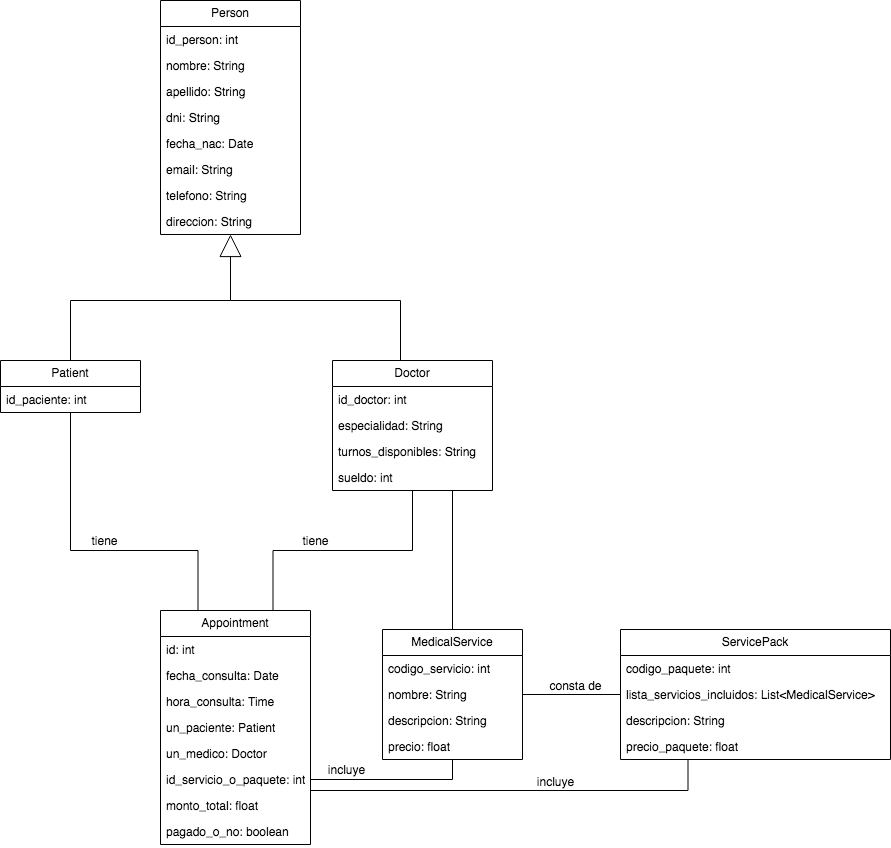

The diagram above was exported from draw.io. Its source (the exported page's mxGraphModel, read from the mxfile embedded in the PNG):
<mxGraphModel dx="683" dy="1056" grid="1" gridSize="10" guides="1" tooltips="1" connect="1" arrows="1" fold="1" page="1" pageScale="1" pageWidth="827" pageHeight="1169" math="0" shadow="0">
  <root>
    <mxCell id="0" />
    <mxCell id="1" parent="0" />
    <mxCell id="SZurptj9L4dRPfqLsyZ0-1" value="Person" style="swimlane;fontStyle=0;childLayout=stackLayout;horizontal=1;startSize=26;fillColor=none;horizontalStack=0;resizeParent=1;resizeParentMax=0;resizeLast=0;collapsible=1;marginBottom=0;whiteSpace=wrap;html=1;" vertex="1" parent="1">
      <mxGeometry x="360" y="110" width="140" height="234" as="geometry" />
    </mxCell>
    <mxCell id="SZurptj9L4dRPfqLsyZ0-2" value="id_person: int" style="text;strokeColor=none;fillColor=none;align=left;verticalAlign=top;spacingLeft=4;spacingRight=4;overflow=hidden;rotatable=0;points=[[0,0.5],[1,0.5]];portConstraint=eastwest;whiteSpace=wrap;html=1;" vertex="1" parent="SZurptj9L4dRPfqLsyZ0-1">
      <mxGeometry y="26" width="140" height="26" as="geometry" />
    </mxCell>
    <mxCell id="SZurptj9L4dRPfqLsyZ0-3" value="nombre: String" style="text;strokeColor=none;fillColor=none;align=left;verticalAlign=top;spacingLeft=4;spacingRight=4;overflow=hidden;rotatable=0;points=[[0,0.5],[1,0.5]];portConstraint=eastwest;whiteSpace=wrap;html=1;" vertex="1" parent="SZurptj9L4dRPfqLsyZ0-1">
      <mxGeometry y="52" width="140" height="26" as="geometry" />
    </mxCell>
    <mxCell id="SZurptj9L4dRPfqLsyZ0-4" value="apellido: String" style="text;strokeColor=none;fillColor=none;align=left;verticalAlign=top;spacingLeft=4;spacingRight=4;overflow=hidden;rotatable=0;points=[[0,0.5],[1,0.5]];portConstraint=eastwest;whiteSpace=wrap;html=1;" vertex="1" parent="SZurptj9L4dRPfqLsyZ0-1">
      <mxGeometry y="78" width="140" height="26" as="geometry" />
    </mxCell>
    <mxCell id="SZurptj9L4dRPfqLsyZ0-5" value="dni: String" style="text;strokeColor=none;fillColor=none;align=left;verticalAlign=top;spacingLeft=4;spacingRight=4;overflow=hidden;rotatable=0;points=[[0,0.5],[1,0.5]];portConstraint=eastwest;whiteSpace=wrap;html=1;" vertex="1" parent="SZurptj9L4dRPfqLsyZ0-1">
      <mxGeometry y="104" width="140" height="26" as="geometry" />
    </mxCell>
    <mxCell id="SZurptj9L4dRPfqLsyZ0-6" value="fecha_nac: Date" style="text;strokeColor=none;fillColor=none;align=left;verticalAlign=top;spacingLeft=4;spacingRight=4;overflow=hidden;rotatable=0;points=[[0,0.5],[1,0.5]];portConstraint=eastwest;whiteSpace=wrap;html=1;" vertex="1" parent="SZurptj9L4dRPfqLsyZ0-1">
      <mxGeometry y="130" width="140" height="26" as="geometry" />
    </mxCell>
    <mxCell id="SZurptj9L4dRPfqLsyZ0-7" value="email: String" style="text;strokeColor=none;fillColor=none;align=left;verticalAlign=top;spacingLeft=4;spacingRight=4;overflow=hidden;rotatable=0;points=[[0,0.5],[1,0.5]];portConstraint=eastwest;whiteSpace=wrap;html=1;" vertex="1" parent="SZurptj9L4dRPfqLsyZ0-1">
      <mxGeometry y="156" width="140" height="26" as="geometry" />
    </mxCell>
    <mxCell id="SZurptj9L4dRPfqLsyZ0-8" value="telefono: String" style="text;strokeColor=none;fillColor=none;align=left;verticalAlign=top;spacingLeft=4;spacingRight=4;overflow=hidden;rotatable=0;points=[[0,0.5],[1,0.5]];portConstraint=eastwest;whiteSpace=wrap;html=1;" vertex="1" parent="SZurptj9L4dRPfqLsyZ0-1">
      <mxGeometry y="182" width="140" height="26" as="geometry" />
    </mxCell>
    <mxCell id="SZurptj9L4dRPfqLsyZ0-9" value="direccion: String" style="text;strokeColor=none;fillColor=none;align=left;verticalAlign=top;spacingLeft=4;spacingRight=4;overflow=hidden;rotatable=0;points=[[0,0.5],[1,0.5]];portConstraint=eastwest;whiteSpace=wrap;html=1;" vertex="1" parent="SZurptj9L4dRPfqLsyZ0-1">
      <mxGeometry y="208" width="140" height="26" as="geometry" />
    </mxCell>
    <mxCell id="SZurptj9L4dRPfqLsyZ0-19" style="edgeStyle=orthogonalEdgeStyle;rounded=0;orthogonalLoop=1;jettySize=auto;html=1;exitX=0.5;exitY=0;exitDx=0;exitDy=0;entryX=0.5;entryY=1;entryDx=0;entryDy=0;endArrow=block;endFill=0;strokeWidth=1;endSize=20;" edge="1" parent="1" source="SZurptj9L4dRPfqLsyZ0-10" target="SZurptj9L4dRPfqLsyZ0-1">
      <mxGeometry relative="1" as="geometry">
        <Array as="points">
          <mxPoint x="270" y="410" />
          <mxPoint x="430" y="410" />
        </Array>
      </mxGeometry>
    </mxCell>
    <mxCell id="SZurptj9L4dRPfqLsyZ0-65" style="edgeStyle=orthogonalEdgeStyle;rounded=0;orthogonalLoop=1;jettySize=auto;html=1;exitX=0.5;exitY=1;exitDx=0;exitDy=0;entryX=0.25;entryY=0;entryDx=0;entryDy=0;endArrow=none;startFill=0;" edge="1" parent="1" source="SZurptj9L4dRPfqLsyZ0-10" target="SZurptj9L4dRPfqLsyZ0-53">
      <mxGeometry relative="1" as="geometry">
        <Array as="points">
          <mxPoint x="270" y="660" />
          <mxPoint x="398" y="660" />
        </Array>
      </mxGeometry>
    </mxCell>
    <mxCell id="SZurptj9L4dRPfqLsyZ0-10" value="Patient" style="swimlane;fontStyle=0;childLayout=stackLayout;horizontal=1;startSize=26;fillColor=none;horizontalStack=0;resizeParent=1;resizeParentMax=0;resizeLast=0;collapsible=1;marginBottom=0;whiteSpace=wrap;html=1;" vertex="1" parent="1">
      <mxGeometry x="200" y="470" width="140" height="52" as="geometry" />
    </mxCell>
    <mxCell id="SZurptj9L4dRPfqLsyZ0-17" value="id_paciente: int" style="text;strokeColor=none;fillColor=none;align=left;verticalAlign=top;spacingLeft=4;spacingRight=4;overflow=hidden;rotatable=0;points=[[0,0.5],[1,0.5]];portConstraint=eastwest;whiteSpace=wrap;html=1;" vertex="1" parent="SZurptj9L4dRPfqLsyZ0-10">
      <mxGeometry y="26" width="140" height="26" as="geometry" />
    </mxCell>
    <mxCell id="SZurptj9L4dRPfqLsyZ0-38" style="edgeStyle=orthogonalEdgeStyle;rounded=0;orthogonalLoop=1;jettySize=auto;html=1;exitX=0.5;exitY=0;exitDx=0;exitDy=0;endArrow=none;startFill=0;" edge="1" parent="1" source="SZurptj9L4dRPfqLsyZ0-29">
      <mxGeometry relative="1" as="geometry">
        <mxPoint x="430" y="410" as="targetPoint" />
        <Array as="points">
          <mxPoint x="600" y="410" />
        </Array>
      </mxGeometry>
    </mxCell>
    <mxCell id="SZurptj9L4dRPfqLsyZ0-66" style="edgeStyle=orthogonalEdgeStyle;rounded=0;orthogonalLoop=1;jettySize=auto;html=1;exitX=0.5;exitY=1;exitDx=0;exitDy=0;entryX=0.75;entryY=0;entryDx=0;entryDy=0;endArrow=none;startFill=0;" edge="1" parent="1" source="SZurptj9L4dRPfqLsyZ0-29" target="SZurptj9L4dRPfqLsyZ0-53">
      <mxGeometry relative="1" as="geometry" />
    </mxCell>
    <mxCell id="SZurptj9L4dRPfqLsyZ0-29" value="Doctor" style="swimlane;fontStyle=0;childLayout=stackLayout;horizontal=1;startSize=26;fillColor=none;horizontalStack=0;resizeParent=1;resizeParentMax=0;resizeLast=0;collapsible=1;marginBottom=0;whiteSpace=wrap;html=1;" vertex="1" parent="1">
      <mxGeometry x="532" y="470" width="160" height="130" as="geometry" />
    </mxCell>
    <mxCell id="SZurptj9L4dRPfqLsyZ0-30" value="id_doctor: int" style="text;strokeColor=none;fillColor=none;align=left;verticalAlign=top;spacingLeft=4;spacingRight=4;overflow=hidden;rotatable=0;points=[[0,0.5],[1,0.5]];portConstraint=eastwest;whiteSpace=wrap;html=1;" vertex="1" parent="SZurptj9L4dRPfqLsyZ0-29">
      <mxGeometry y="26" width="160" height="26" as="geometry" />
    </mxCell>
    <mxCell id="SZurptj9L4dRPfqLsyZ0-34" value="especialidad: String" style="text;strokeColor=none;fillColor=none;align=left;verticalAlign=top;spacingLeft=4;spacingRight=4;overflow=hidden;rotatable=0;points=[[0,0.5],[1,0.5]];portConstraint=eastwest;whiteSpace=wrap;html=1;" vertex="1" parent="SZurptj9L4dRPfqLsyZ0-29">
      <mxGeometry y="52" width="160" height="26" as="geometry" />
    </mxCell>
    <mxCell id="SZurptj9L4dRPfqLsyZ0-36" value="turnos_disponibles: String" style="text;strokeColor=none;fillColor=none;align=left;verticalAlign=top;spacingLeft=4;spacingRight=4;overflow=hidden;rotatable=0;points=[[0,0.5],[1,0.5]];portConstraint=eastwest;whiteSpace=wrap;html=1;" vertex="1" parent="SZurptj9L4dRPfqLsyZ0-29">
      <mxGeometry y="78" width="160" height="26" as="geometry" />
    </mxCell>
    <mxCell id="SZurptj9L4dRPfqLsyZ0-37" value="sueldo: int" style="text;strokeColor=none;fillColor=none;align=left;verticalAlign=top;spacingLeft=4;spacingRight=4;overflow=hidden;rotatable=0;points=[[0,0.5],[1,0.5]];portConstraint=eastwest;whiteSpace=wrap;html=1;" vertex="1" parent="SZurptj9L4dRPfqLsyZ0-29">
      <mxGeometry y="104" width="160" height="26" as="geometry" />
    </mxCell>
    <mxCell id="SZurptj9L4dRPfqLsyZ0-68" style="edgeStyle=orthogonalEdgeStyle;rounded=0;orthogonalLoop=1;jettySize=auto;html=1;exitX=0.5;exitY=0;exitDx=0;exitDy=0;entryX=0.75;entryY=1;entryDx=0;entryDy=0;endArrow=none;startFill=0;" edge="1" parent="1" source="SZurptj9L4dRPfqLsyZ0-39" target="SZurptj9L4dRPfqLsyZ0-29">
      <mxGeometry relative="1" as="geometry" />
    </mxCell>
    <mxCell id="SZurptj9L4dRPfqLsyZ0-73" style="edgeStyle=orthogonalEdgeStyle;rounded=0;orthogonalLoop=1;jettySize=auto;html=1;exitX=0.5;exitY=1;exitDx=0;exitDy=0;endArrow=none;startFill=0;entryX=1;entryY=0.5;entryDx=0;entryDy=0;" edge="1" parent="1" source="SZurptj9L4dRPfqLsyZ0-39" target="SZurptj9L4dRPfqLsyZ0-57">
      <mxGeometry relative="1" as="geometry">
        <mxPoint x="640" y="910" as="targetPoint" />
      </mxGeometry>
    </mxCell>
    <mxCell id="SZurptj9L4dRPfqLsyZ0-39" value="MedicalService" style="swimlane;fontStyle=0;childLayout=stackLayout;horizontal=1;startSize=26;fillColor=none;horizontalStack=0;resizeParent=1;resizeParentMax=0;resizeLast=0;collapsible=1;marginBottom=0;whiteSpace=wrap;html=1;" vertex="1" parent="1">
      <mxGeometry x="582" y="739" width="140" height="130" as="geometry" />
    </mxCell>
    <mxCell id="SZurptj9L4dRPfqLsyZ0-40" value="codigo_servicio: int" style="text;strokeColor=none;fillColor=none;align=left;verticalAlign=top;spacingLeft=4;spacingRight=4;overflow=hidden;rotatable=0;points=[[0,0.5],[1,0.5]];portConstraint=eastwest;whiteSpace=wrap;html=1;" vertex="1" parent="SZurptj9L4dRPfqLsyZ0-39">
      <mxGeometry y="26" width="140" height="26" as="geometry" />
    </mxCell>
    <mxCell id="SZurptj9L4dRPfqLsyZ0-41" value="nombre: String" style="text;strokeColor=none;fillColor=none;align=left;verticalAlign=top;spacingLeft=4;spacingRight=4;overflow=hidden;rotatable=0;points=[[0,0.5],[1,0.5]];portConstraint=eastwest;whiteSpace=wrap;html=1;" vertex="1" parent="SZurptj9L4dRPfqLsyZ0-39">
      <mxGeometry y="52" width="140" height="26" as="geometry" />
    </mxCell>
    <mxCell id="SZurptj9L4dRPfqLsyZ0-42" value="descripcion: String" style="text;strokeColor=none;fillColor=none;align=left;verticalAlign=top;spacingLeft=4;spacingRight=4;overflow=hidden;rotatable=0;points=[[0,0.5],[1,0.5]];portConstraint=eastwest;whiteSpace=wrap;html=1;" vertex="1" parent="SZurptj9L4dRPfqLsyZ0-39">
      <mxGeometry y="78" width="140" height="26" as="geometry" />
    </mxCell>
    <mxCell id="SZurptj9L4dRPfqLsyZ0-43" value="precio: float" style="text;strokeColor=none;fillColor=none;align=left;verticalAlign=top;spacingLeft=4;spacingRight=4;overflow=hidden;rotatable=0;points=[[0,0.5],[1,0.5]];portConstraint=eastwest;whiteSpace=wrap;html=1;" vertex="1" parent="SZurptj9L4dRPfqLsyZ0-39">
      <mxGeometry y="104" width="140" height="26" as="geometry" />
    </mxCell>
    <mxCell id="SZurptj9L4dRPfqLsyZ0-48" value="ServicePack" style="swimlane;fontStyle=0;childLayout=stackLayout;horizontal=1;startSize=26;fillColor=none;horizontalStack=0;resizeParent=1;resizeParentMax=0;resizeLast=0;collapsible=1;marginBottom=0;whiteSpace=wrap;html=1;" vertex="1" parent="1">
      <mxGeometry x="820" y="739" width="270" height="130" as="geometry" />
    </mxCell>
    <mxCell id="SZurptj9L4dRPfqLsyZ0-49" value="codigo_paquete: int" style="text;strokeColor=none;fillColor=none;align=left;verticalAlign=top;spacingLeft=4;spacingRight=4;overflow=hidden;rotatable=0;points=[[0,0.5],[1,0.5]];portConstraint=eastwest;whiteSpace=wrap;html=1;" vertex="1" parent="SZurptj9L4dRPfqLsyZ0-48">
      <mxGeometry y="26" width="270" height="26" as="geometry" />
    </mxCell>
    <mxCell id="SZurptj9L4dRPfqLsyZ0-50" value="lista_servicios_incluidos: List&amp;lt;MedicalService&amp;gt;" style="text;strokeColor=none;fillColor=none;align=left;verticalAlign=top;spacingLeft=4;spacingRight=4;overflow=hidden;rotatable=0;points=[[0,0.5],[1,0.5]];portConstraint=eastwest;whiteSpace=wrap;html=1;" vertex="1" parent="SZurptj9L4dRPfqLsyZ0-48">
      <mxGeometry y="52" width="270" height="26" as="geometry" />
    </mxCell>
    <mxCell id="SZurptj9L4dRPfqLsyZ0-51" value="descripcion: String" style="text;strokeColor=none;fillColor=none;align=left;verticalAlign=top;spacingLeft=4;spacingRight=4;overflow=hidden;rotatable=0;points=[[0,0.5],[1,0.5]];portConstraint=eastwest;whiteSpace=wrap;html=1;" vertex="1" parent="SZurptj9L4dRPfqLsyZ0-48">
      <mxGeometry y="78" width="270" height="26" as="geometry" />
    </mxCell>
    <mxCell id="SZurptj9L4dRPfqLsyZ0-52" value="precio_paquete: float" style="text;strokeColor=none;fillColor=none;align=left;verticalAlign=top;spacingLeft=4;spacingRight=4;overflow=hidden;rotatable=0;points=[[0,0.5],[1,0.5]];portConstraint=eastwest;whiteSpace=wrap;html=1;" vertex="1" parent="SZurptj9L4dRPfqLsyZ0-48">
      <mxGeometry y="104" width="270" height="26" as="geometry" />
    </mxCell>
    <mxCell id="SZurptj9L4dRPfqLsyZ0-53" value="Appointment" style="swimlane;fontStyle=0;childLayout=stackLayout;horizontal=1;startSize=26;fillColor=none;horizontalStack=0;resizeParent=1;resizeParentMax=0;resizeLast=0;collapsible=1;marginBottom=0;whiteSpace=wrap;html=1;" vertex="1" parent="1">
      <mxGeometry x="360" y="720" width="150" height="234" as="geometry" />
    </mxCell>
    <mxCell id="SZurptj9L4dRPfqLsyZ0-54" value="id: int" style="text;strokeColor=none;fillColor=none;align=left;verticalAlign=top;spacingLeft=4;spacingRight=4;overflow=hidden;rotatable=0;points=[[0,0.5],[1,0.5]];portConstraint=eastwest;whiteSpace=wrap;html=1;" vertex="1" parent="SZurptj9L4dRPfqLsyZ0-53">
      <mxGeometry y="26" width="150" height="26" as="geometry" />
    </mxCell>
    <mxCell id="SZurptj9L4dRPfqLsyZ0-58" value="fecha_consulta: Date" style="text;strokeColor=none;fillColor=none;align=left;verticalAlign=top;spacingLeft=4;spacingRight=4;overflow=hidden;rotatable=0;points=[[0,0.5],[1,0.5]];portConstraint=eastwest;whiteSpace=wrap;html=1;" vertex="1" parent="SZurptj9L4dRPfqLsyZ0-53">
      <mxGeometry y="52" width="150" height="26" as="geometry" />
    </mxCell>
    <mxCell id="SZurptj9L4dRPfqLsyZ0-62" value="hora_consulta: Time" style="text;strokeColor=none;fillColor=none;align=left;verticalAlign=top;spacingLeft=4;spacingRight=4;overflow=hidden;rotatable=0;points=[[0,0.5],[1,0.5]];portConstraint=eastwest;whiteSpace=wrap;html=1;" vertex="1" parent="SZurptj9L4dRPfqLsyZ0-53">
      <mxGeometry y="78" width="150" height="26" as="geometry" />
    </mxCell>
    <mxCell id="SZurptj9L4dRPfqLsyZ0-55" value="un_paciente: Patient" style="text;strokeColor=none;fillColor=none;align=left;verticalAlign=top;spacingLeft=4;spacingRight=4;overflow=hidden;rotatable=0;points=[[0,0.5],[1,0.5]];portConstraint=eastwest;whiteSpace=wrap;html=1;" vertex="1" parent="SZurptj9L4dRPfqLsyZ0-53">
      <mxGeometry y="104" width="150" height="26" as="geometry" />
    </mxCell>
    <mxCell id="SZurptj9L4dRPfqLsyZ0-56" value="un_medico: Doctor" style="text;strokeColor=none;fillColor=none;align=left;verticalAlign=top;spacingLeft=4;spacingRight=4;overflow=hidden;rotatable=0;points=[[0,0.5],[1,0.5]];portConstraint=eastwest;whiteSpace=wrap;html=1;" vertex="1" parent="SZurptj9L4dRPfqLsyZ0-53">
      <mxGeometry y="130" width="150" height="26" as="geometry" />
    </mxCell>
    <mxCell id="SZurptj9L4dRPfqLsyZ0-57" value="id_servicio_o_paquete: int" style="text;strokeColor=none;fillColor=none;align=left;verticalAlign=top;spacingLeft=4;spacingRight=4;overflow=hidden;rotatable=0;points=[[0,0.5],[1,0.5]];portConstraint=eastwest;whiteSpace=wrap;html=1;" vertex="1" parent="SZurptj9L4dRPfqLsyZ0-53">
      <mxGeometry y="156" width="150" height="26" as="geometry" />
    </mxCell>
    <mxCell id="SZurptj9L4dRPfqLsyZ0-59" value="monto_total: float" style="text;strokeColor=none;fillColor=none;align=left;verticalAlign=top;spacingLeft=4;spacingRight=4;overflow=hidden;rotatable=0;points=[[0,0.5],[1,0.5]];portConstraint=eastwest;whiteSpace=wrap;html=1;" vertex="1" parent="SZurptj9L4dRPfqLsyZ0-53">
      <mxGeometry y="182" width="150" height="26" as="geometry" />
    </mxCell>
    <mxCell id="SZurptj9L4dRPfqLsyZ0-61" value="pagado_o_no: boolean" style="text;strokeColor=none;fillColor=none;align=left;verticalAlign=top;spacingLeft=4;spacingRight=4;overflow=hidden;rotatable=0;points=[[0,0.5],[1,0.5]];portConstraint=eastwest;whiteSpace=wrap;html=1;" vertex="1" parent="SZurptj9L4dRPfqLsyZ0-53">
      <mxGeometry y="208" width="150" height="26" as="geometry" />
    </mxCell>
    <mxCell id="SZurptj9L4dRPfqLsyZ0-67" value="tiene" style="text;html=1;align=center;verticalAlign=middle;resizable=0;points=[];autosize=1;strokeColor=none;fillColor=none;" vertex="1" parent="1">
      <mxGeometry x="279" y="636" width="50" height="30" as="geometry" />
    </mxCell>
    <mxCell id="SZurptj9L4dRPfqLsyZ0-69" style="edgeStyle=orthogonalEdgeStyle;rounded=0;orthogonalLoop=1;jettySize=auto;html=1;exitX=0;exitY=0.5;exitDx=0;exitDy=0;entryX=1;entryY=0.5;entryDx=0;entryDy=0;endArrow=none;startFill=0;" edge="1" parent="1" source="SZurptj9L4dRPfqLsyZ0-50" target="SZurptj9L4dRPfqLsyZ0-39">
      <mxGeometry relative="1" as="geometry" />
    </mxCell>
    <mxCell id="SZurptj9L4dRPfqLsyZ0-70" value="tiene" style="text;html=1;align=center;verticalAlign=middle;resizable=0;points=[];autosize=1;strokeColor=none;fillColor=none;" vertex="1" parent="1">
      <mxGeometry x="490" y="636" width="50" height="30" as="geometry" />
    </mxCell>
    <mxCell id="SZurptj9L4dRPfqLsyZ0-71" value="consta de" style="text;html=1;align=center;verticalAlign=middle;resizable=0;points=[];autosize=1;strokeColor=none;fillColor=none;" vertex="1" parent="1">
      <mxGeometry x="735" y="781" width="80" height="30" as="geometry" />
    </mxCell>
    <mxCell id="SZurptj9L4dRPfqLsyZ0-72" style="edgeStyle=orthogonalEdgeStyle;rounded=0;orthogonalLoop=1;jettySize=auto;html=1;exitX=1;exitY=0.5;exitDx=0;exitDy=0;entryX=0.25;entryY=1;entryDx=0;entryDy=0;endArrow=none;startFill=0;" edge="1" parent="1" source="SZurptj9L4dRPfqLsyZ0-59" target="SZurptj9L4dRPfqLsyZ0-48">
      <mxGeometry relative="1" as="geometry">
        <Array as="points">
          <mxPoint x="510" y="900" />
          <mxPoint x="888" y="900" />
        </Array>
      </mxGeometry>
    </mxCell>
    <mxCell id="SZurptj9L4dRPfqLsyZ0-74" value="incluye" style="text;html=1;align=center;verticalAlign=middle;resizable=0;points=[];autosize=1;strokeColor=none;fillColor=none;" vertex="1" parent="1">
      <mxGeometry x="725" y="877" width="60" height="30" as="geometry" />
    </mxCell>
    <mxCell id="SZurptj9L4dRPfqLsyZ0-75" value="incluye" style="text;html=1;align=center;verticalAlign=middle;resizable=0;points=[];autosize=1;strokeColor=none;fillColor=none;" vertex="1" parent="1">
      <mxGeometry x="516" y="865" width="60" height="30" as="geometry" />
    </mxCell>
  </root>
</mxGraphModel>